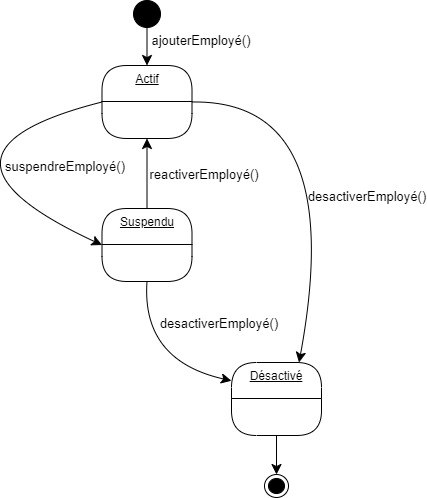

The diagram above was exported from draw.io. Its source (the exported page's mxGraphModel, read from the mxfile embedded in the PNG):
<mxGraphModel dx="1321" dy="1111" grid="0" gridSize="10" guides="1" tooltips="1" connect="1" arrows="1" fold="1" page="0" pageScale="1" pageWidth="827" pageHeight="1169" math="0" shadow="0">
  <root>
    <mxCell id="0" />
    <mxCell id="1" parent="0" />
    <mxCell id="-5hx_Y13oRkxMBUWuR53-18" style="edgeStyle=none;curved=1;rounded=0;orthogonalLoop=1;jettySize=auto;html=1;exitX=0.5;exitY=1;exitDx=0;exitDy=0;entryX=0.5;entryY=0;entryDx=0;entryDy=0;fontSize=12;startSize=8;endSize=8;" edge="1" parent="1" source="-5hx_Y13oRkxMBUWuR53-1" target="-5hx_Y13oRkxMBUWuR53-8">
      <mxGeometry relative="1" as="geometry" />
    </mxCell>
    <mxCell id="-5hx_Y13oRkxMBUWuR53-1" value="" style="ellipse;whiteSpace=wrap;html=1;aspect=fixed;strokeColor=default;fillColor=#000000;" vertex="1" parent="1">
      <mxGeometry x="-303" y="-114" width="27" height="27" as="geometry" />
    </mxCell>
    <mxCell id="-5hx_Y13oRkxMBUWuR53-20" style="edgeStyle=none;curved=1;rounded=0;orthogonalLoop=1;jettySize=auto;html=1;exitX=0;exitY=0.5;exitDx=0;exitDy=0;entryX=0;entryY=0.5;entryDx=0;entryDy=0;fontSize=12;startSize=8;endSize=8;" edge="1" parent="1" source="-5hx_Y13oRkxMBUWuR53-8" target="-5hx_Y13oRkxMBUWuR53-15">
      <mxGeometry relative="1" as="geometry">
        <Array as="points">
          <mxPoint x="-534" y="38" />
        </Array>
      </mxGeometry>
    </mxCell>
    <mxCell id="-5hx_Y13oRkxMBUWuR53-21" style="edgeStyle=none;curved=1;rounded=0;orthogonalLoop=1;jettySize=auto;html=1;exitX=1;exitY=0.5;exitDx=0;exitDy=0;entryX=0.75;entryY=0;entryDx=0;entryDy=0;fontSize=12;startSize=8;endSize=8;" edge="1" parent="1" source="-5hx_Y13oRkxMBUWuR53-8" target="-5hx_Y13oRkxMBUWuR53-16">
      <mxGeometry relative="1" as="geometry">
        <Array as="points">
          <mxPoint x="-89" y="-15" />
        </Array>
      </mxGeometry>
    </mxCell>
    <mxCell id="-5hx_Y13oRkxMBUWuR53-8" value="Actif" style="swimlane;fontStyle=4;align=center;verticalAlign=top;childLayout=stackLayout;horizontal=1;startSize=36;horizontalStack=0;resizeParent=1;resizeParentMax=0;resizeLast=0;collapsible=0;marginBottom=0;html=1;rounded=1;absoluteArcSize=1;arcSize=50;whiteSpace=wrap;" vertex="1" parent="1">
      <mxGeometry x="-334.5" y="-49" width="90" height="73" as="geometry" />
    </mxCell>
    <mxCell id="-5hx_Y13oRkxMBUWuR53-19" style="edgeStyle=none;curved=1;rounded=0;orthogonalLoop=1;jettySize=auto;html=1;exitX=0.5;exitY=0;exitDx=0;exitDy=0;entryX=0.5;entryY=1;entryDx=0;entryDy=0;fontSize=12;startSize=8;endSize=8;" edge="1" parent="1" source="-5hx_Y13oRkxMBUWuR53-15" target="-5hx_Y13oRkxMBUWuR53-8">
      <mxGeometry relative="1" as="geometry" />
    </mxCell>
    <mxCell id="-5hx_Y13oRkxMBUWuR53-22" style="edgeStyle=none;curved=1;rounded=0;orthogonalLoop=1;jettySize=auto;html=1;exitX=0.5;exitY=1;exitDx=0;exitDy=0;entryX=0;entryY=0.25;entryDx=0;entryDy=0;fontSize=12;startSize=8;endSize=8;" edge="1" parent="1" source="-5hx_Y13oRkxMBUWuR53-15" target="-5hx_Y13oRkxMBUWuR53-16">
      <mxGeometry relative="1" as="geometry">
        <Array as="points">
          <mxPoint x="-295" y="246" />
        </Array>
      </mxGeometry>
    </mxCell>
    <mxCell id="-5hx_Y13oRkxMBUWuR53-15" value="Suspendu" style="swimlane;fontStyle=4;align=center;verticalAlign=top;childLayout=stackLayout;horizontal=1;startSize=36;horizontalStack=0;resizeParent=1;resizeParentMax=0;resizeLast=0;collapsible=0;marginBottom=0;html=1;rounded=1;absoluteArcSize=1;arcSize=50;whiteSpace=wrap;" vertex="1" parent="1">
      <mxGeometry x="-334.5" y="94" width="90" height="73" as="geometry" />
    </mxCell>
    <mxCell id="-5hx_Y13oRkxMBUWuR53-24" style="edgeStyle=none;curved=1;rounded=0;orthogonalLoop=1;jettySize=auto;html=1;exitX=0.5;exitY=1;exitDx=0;exitDy=0;entryX=0.5;entryY=0;entryDx=0;entryDy=0;fontSize=12;startSize=8;endSize=8;" edge="1" parent="1" source="-5hx_Y13oRkxMBUWuR53-16" target="-5hx_Y13oRkxMBUWuR53-23">
      <mxGeometry relative="1" as="geometry" />
    </mxCell>
    <mxCell id="-5hx_Y13oRkxMBUWuR53-16" value="Désactivé" style="swimlane;fontStyle=4;align=center;verticalAlign=top;childLayout=stackLayout;horizontal=1;startSize=36;horizontalStack=0;resizeParent=1;resizeParentMax=0;resizeLast=0;collapsible=0;marginBottom=0;html=1;rounded=1;absoluteArcSize=1;arcSize=50;whiteSpace=wrap;" vertex="1" parent="1">
      <mxGeometry x="-205" y="248" width="90" height="73" as="geometry" />
    </mxCell>
    <mxCell id="-5hx_Y13oRkxMBUWuR53-23" value="" style="ellipse;html=1;shape=endState;fillColor=strokeColor;" vertex="1" parent="1">
      <mxGeometry x="-172" y="360" width="24" height="23" as="geometry" />
    </mxCell>
    <mxCell id="-5hx_Y13oRkxMBUWuR53-25" value="&lt;font style=&quot;font-size: 13px;&quot;&gt;ajouterEmployé()&lt;/font&gt;" style="text;html=1;align=center;verticalAlign=middle;whiteSpace=wrap;rounded=0;fontSize=16;" vertex="1" parent="1">
      <mxGeometry x="-265" y="-90" width="60" height="30" as="geometry" />
    </mxCell>
    <mxCell id="-5hx_Y13oRkxMBUWuR53-26" value="&lt;font style=&quot;font-size: 13px;&quot;&gt;suspendreEmployé()&lt;/font&gt;" style="text;html=1;align=center;verticalAlign=middle;whiteSpace=wrap;rounded=0;fontSize=16;" vertex="1" parent="1">
      <mxGeometry x="-401" y="36" width="60" height="30" as="geometry" />
    </mxCell>
    <mxCell id="-5hx_Y13oRkxMBUWuR53-27" value="&lt;font style=&quot;font-size: 13px;&quot;&gt;reactiverEmployé()&lt;/font&gt;" style="text;html=1;align=center;verticalAlign=middle;whiteSpace=wrap;rounded=0;fontSize=16;" vertex="1" parent="1">
      <mxGeometry x="-262" y="44" width="60" height="30" as="geometry" />
    </mxCell>
    <mxCell id="-5hx_Y13oRkxMBUWuR53-29" value="&lt;font style=&quot;font-size: 13px;&quot;&gt;desactiverEmployé()&lt;/font&gt;" style="text;html=1;align=center;verticalAlign=middle;whiteSpace=wrap;rounded=0;fontSize=16;" vertex="1" parent="1">
      <mxGeometry x="-247" y="193" width="60" height="30" as="geometry" />
    </mxCell>
    <mxCell id="-5hx_Y13oRkxMBUWuR53-30" value="&lt;font style=&quot;font-size: 13px;&quot;&gt;desactiverEmployé()&lt;/font&gt;" style="text;html=1;align=center;verticalAlign=middle;whiteSpace=wrap;rounded=0;fontSize=16;" vertex="1" parent="1">
      <mxGeometry x="-99" y="66" width="60" height="30" as="geometry" />
    </mxCell>
  </root>
</mxGraphModel>